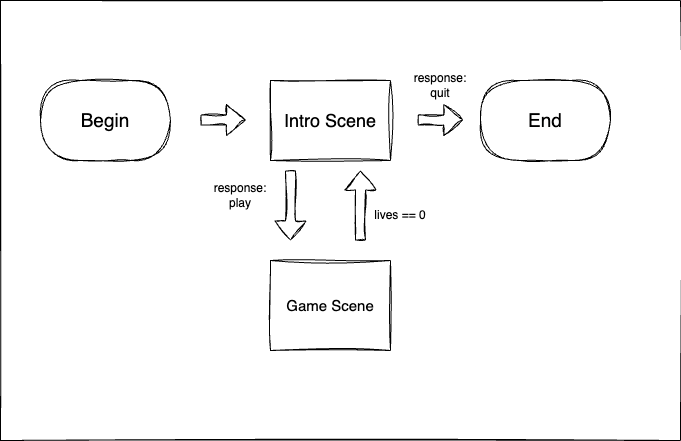

The diagram above was exported from draw.io. Its source (the exported page's mxGraphModel, read from the mxfile embedded in the PNG):
<mxGraphModel dx="1195" dy="763" grid="1" gridSize="10" guides="1" tooltips="1" connect="1" arrows="1" fold="1" page="1" pageScale="1" pageWidth="850" pageHeight="1100" math="0" shadow="0">
  <root>
    <mxCell id="0" />
    <mxCell id="1" parent="0" />
    <mxCell id="vxzUDPyPthHc8iUmD2bw-45" value="" style="rounded=0;whiteSpace=wrap;html=1;sketch=1;curveFitting=1;jiggle=2;glass=0;shadow=0;" vertex="1" parent="1">
      <mxGeometry x="80" y="160" width="680" height="440" as="geometry" />
    </mxCell>
    <mxCell id="vxzUDPyPthHc8iUmD2bw-31" value="&lt;font style=&quot;font-size: 19px;&quot;&gt;Begin&lt;/font&gt;" style="text;html=1;align=center;verticalAlign=middle;whiteSpace=wrap;rounded=1;strokeColor=default;strokeWidth=1;glass=0;arcSize=50;sketch=1;curveFitting=1;jiggle=2;" vertex="1" parent="1">
      <mxGeometry x="120" y="240" width="130" height="80" as="geometry" />
    </mxCell>
    <mxCell id="vxzUDPyPthHc8iUmD2bw-33" value="&lt;font style=&quot;font-size: 18px;&quot;&gt;Intro Scene&lt;/font&gt;" style="rounded=0;whiteSpace=wrap;html=1;sketch=1;curveFitting=1;jiggle=2;" vertex="1" parent="1">
      <mxGeometry x="350" y="240" width="120" height="80" as="geometry" />
    </mxCell>
    <mxCell id="vxzUDPyPthHc8iUmD2bw-34" value="" style="shape=flexArrow;endArrow=classic;html=1;rounded=0;sketch=1;curveFitting=1;jiggle=2;" edge="1" parent="1">
      <mxGeometry width="50" height="50" relative="1" as="geometry">
        <mxPoint x="370" y="330" as="sourcePoint" />
        <mxPoint x="370" y="400" as="targetPoint" />
      </mxGeometry>
    </mxCell>
    <mxCell id="vxzUDPyPthHc8iUmD2bw-35" value="&lt;font style=&quot;font-size: 15px;&quot;&gt;Game Scene&lt;/font&gt;" style="rounded=0;whiteSpace=wrap;html=1;sketch=1;curveFitting=1;jiggle=2;" vertex="1" parent="1">
      <mxGeometry x="350" y="420" width="120" height="90" as="geometry" />
    </mxCell>
    <mxCell id="vxzUDPyPthHc8iUmD2bw-36" value="" style="shape=flexArrow;endArrow=classic;html=1;rounded=0;sketch=1;curveFitting=1;jiggle=2;flowAnimation=0;" edge="1" parent="1">
      <mxGeometry width="50" height="50" relative="1" as="geometry">
        <mxPoint x="440" y="400" as="sourcePoint" />
        <mxPoint x="440" y="330" as="targetPoint" />
      </mxGeometry>
    </mxCell>
    <mxCell id="vxzUDPyPthHc8iUmD2bw-38" value="&lt;font style=&quot;font-size: 19px;&quot;&gt;End&lt;/font&gt;" style="text;html=1;align=center;verticalAlign=middle;whiteSpace=wrap;rounded=1;strokeColor=default;strokeWidth=1;glass=0;arcSize=50;sketch=1;curveFitting=1;jiggle=2;" vertex="1" parent="1">
      <mxGeometry x="560" y="240" width="130" height="80" as="geometry" />
    </mxCell>
    <mxCell id="vxzUDPyPthHc8iUmD2bw-39" value="response: play" style="text;html=1;align=center;verticalAlign=middle;whiteSpace=wrap;rounded=0;" vertex="1" parent="1">
      <mxGeometry x="290" y="340" width="60" height="30" as="geometry" />
    </mxCell>
    <mxCell id="vxzUDPyPthHc8iUmD2bw-40" value="lives == 0" style="text;html=1;align=center;verticalAlign=middle;whiteSpace=wrap;rounded=0;" vertex="1" parent="1">
      <mxGeometry x="450" y="360" width="60" height="30" as="geometry" />
    </mxCell>
    <mxCell id="vxzUDPyPthHc8iUmD2bw-41" value="response:&lt;div&gt;quit&lt;/div&gt;" style="text;html=1;align=center;verticalAlign=middle;whiteSpace=wrap;rounded=0;" vertex="1" parent="1">
      <mxGeometry x="490" y="230" width="60" height="30" as="geometry" />
    </mxCell>
    <mxCell id="vxzUDPyPthHc8iUmD2bw-42" value="" style="shape=flexArrow;endArrow=classic;html=1;rounded=0;sketch=1;curveFitting=1;jiggle=2;" edge="1" parent="1">
      <mxGeometry width="50" height="50" relative="1" as="geometry">
        <mxPoint x="497.27" y="279.55" as="sourcePoint" />
        <mxPoint x="542.72" y="279.55" as="targetPoint" />
      </mxGeometry>
    </mxCell>
    <mxCell id="vxzUDPyPthHc8iUmD2bw-44" value="" style="shape=flexArrow;endArrow=classic;html=1;rounded=0;sketch=1;curveFitting=1;jiggle=2;" edge="1" parent="1">
      <mxGeometry width="50" height="50" relative="1" as="geometry">
        <mxPoint x="280" y="279.55" as="sourcePoint" />
        <mxPoint x="325.45000000000005" y="279.55" as="targetPoint" />
      </mxGeometry>
    </mxCell>
  </root>
</mxGraphModel>